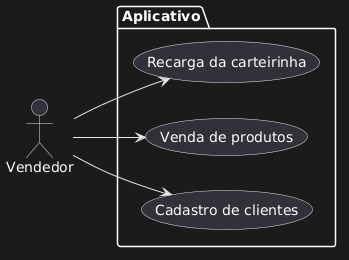

The diagram above was rendered by PlantUML. Its source (embedded in the PNG):
@startuml
left to right direction
:Vendedor: as ven
package Aplicativo {
(Cadastro de clientes) as cads
(Venda de produtos) as venda
(Recarga da carteirinha) as rec
ven --> cads
ven --> venda
ven --> rec
}
@enduml